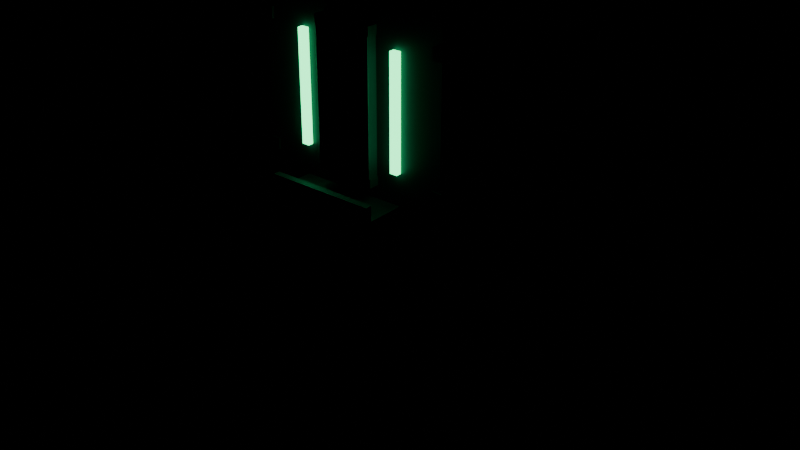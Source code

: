 # Source: BatteryStation.blend  (saved by Blender 5.3.31; exported with 4.5.12 LTS)
import bpy
from mathutils import Matrix  # noqa: F401  (used for matrix-valued properties, if any)

bpy.ops.wm.read_factory_settings(use_empty=True)
scene = bpy.context.scene
scene.name = 'Scene'

# ---- materials (node trees are filled in below, after node groups)
mat_m_station = bpy.data.materials.new('M_Station')
mat_m_station.diffuse_color = (0.04374, 0.04971, 0.05781, 1.0)
mat_m_battery = bpy.data.materials.new('M_Battery')
mat_m_battery.diffuse_color = (0.02315, 0.02732, 0.0331, 1.0)
mat_m_batteryglow = bpy.data.materials.new('M_BatteryGlow')
mat_m_batteryglow.diffuse_color = (0.04519, 1.0, 0.3231, 1.0)

# ---- material node trees
mat_m_station.use_nodes = True; mat_m_station.node_tree.nodes.clear()
_N = mat_m_station.node_tree.nodes; _L = mat_m_station.node_tree.links
n0 = _N.new('ShaderNodeBsdfPrincipled'); n0.name = 'Principled BSDF'; n0.location = (-200, 100)
n0.inputs[0].default_value = (0.04374, 0.04971, 0.05781, 1.0)
n0.inputs[2].default_value = 0.55
n0.inputs[10].default_value = 0.005
n1 = _N.new('ShaderNodeOutputMaterial'); n1.name = 'Material Output'; n1.location = (200, 100)
_L.new(n0.outputs[0], n1.inputs[0])
n1.is_active_output = True
mat_m_battery.use_nodes = True; mat_m_battery.node_tree.nodes.clear()
_N = mat_m_battery.node_tree.nodes; _L = mat_m_battery.node_tree.links
n0 = _N.new('ShaderNodeBsdfPrincipled'); n0.name = 'Principled BSDF'; n0.location = (-200, 100)
n0.inputs[0].default_value = (0.02315, 0.02732, 0.0331, 1.0)
n0.inputs[2].default_value = 0.4
n0.inputs[10].default_value = 0.005
n1 = _N.new('ShaderNodeOutputMaterial'); n1.name = 'Material Output'; n1.location = (200, 100)
_L.new(n0.outputs[0], n1.inputs[0])
n1.is_active_output = True
mat_m_batteryglow.use_nodes = True; mat_m_batteryglow.node_tree.nodes.clear()
_N = mat_m_batteryglow.node_tree.nodes; _L = mat_m_batteryglow.node_tree.links
n0 = _N.new('ShaderNodeBsdfPrincipled'); n0.name = 'Principled BSDF'; n0.location = (-200, 100)
n0.inputs[0].default_value = (0.04519, 1.0, 0.3231, 1.0)
n0.inputs[2].default_value = 0.3
n0.inputs[10].default_value = 0.005
n0.inputs[27].default_value = (0.04519, 1.0, 0.3231, 1.0)
n0.inputs[28].default_value = 4.0
n1 = _N.new('ShaderNodeOutputMaterial'); n1.name = 'Material Output'; n1.location = (200, 100)
_L.new(n0.outputs[0], n1.inputs[0])
n1.is_active_output = True

# ---- meshes
me_batterystation = bpy.data.meshes.new('BatteryStation')
me_batterystation.from_pydata([(-0.23, -0.19, 0.0), (-0.23, -0.19, 0.06), (-0.23, 0.19, 0.0), (-0.23, 0.19, 0.06), (0.23, -0.19, 0.0), (0.23, -0.19, 0.06), (0.23, 0.19, 0.0), (0.23, 0.19, 0.06), (-0.1, -0.06, 0.06), (-0.1, -0.06, 0.64), (-0.1, 0.1, 0.06), (-0.1, 0.1, 0.64), (0.1, -0.06, 0.06), (0.1, -0.06, 0.64), (0.1, 0.1, 0.06), (0.1, 0.1, 0.64), (-0.18, -0.13, 0.59), (-0.18, -0.13, 0.93), (-0.18, 0.13, 0.59), (-0.18, 0.13, 0.93), (0.18, -0.13, 0.59), (0.18, -0.13, 0.93), (0.18, 0.13, 0.59), (0.18, 0.13, 0.93), (-0.15, -0.12, 0.925), (-0.15, -0.12, 0.955), (-0.15, 0.08, 0.925), (-0.15, 0.08, 0.955), (0.15, -0.12, 0.925), (0.15, -0.12, 0.955), (0.15, 0.08, 0.925), (0.15, 0.08, 0.955), (-0.035, -0.136, 0.66), (-0.035, -0.136, 0.88), (-0.035, -0.13, 0.66), (-0.035, -0.13, 0.88), (0.035, -0.136, 0.66), (0.035, -0.136, 0.88), (0.035, -0.13, 0.66), (0.035, -0.13, 0.88), (-0.053, -0.15, 0.65), (-0.053, -0.15, 0.89), (-0.053, -0.13, 0.65), (-0.053, -0.13, 0.89), (-0.037, -0.15, 0.65), (-0.037, -0.15, 0.89), (-0.037, -0.13, 0.65), (-0.037, -0.13, 0.89), (0.037, -0.15, 0.65), (0.037, -0.15, 0.89), (0.037, -0.13, 0.65), (0.037, -0.13, 0.89), (0.053, -0.15, 0.65), (0.053, -0.15, 0.89), (0.053, -0.13, 0.65), (0.053, -0.13, 0.89), (-0.055, -0.15, 0.887), (-0.055, -0.15, 0.903), (-0.055, -0.13, 0.887), (-0.055, -0.13, 0.903), (0.055, -0.15, 0.887), (0.055, -0.15, 0.903), (0.055, -0.13, 0.887), (0.055, -0.13, 0.903), (-0.055, -0.15, 0.637), (-0.055, -0.15, 0.653), (-0.055, -0.13, 0.637), (-0.055, -0.13, 0.653), (0.055, -0.15, 0.637), (0.055, -0.15, 0.653), (0.055, -0.13, 0.637), (0.055, -0.13, 0.653), (-0.102, -0.14, 0.67), (-0.102, -0.14, 0.87), (-0.102, -0.13, 0.67), (-0.102, -0.13, 0.87), (-0.088, -0.14, 0.67), (-0.088, -0.14, 0.87), (-0.088, -0.13, 0.67), (-0.088, -0.13, 0.87), (0.088, -0.14, 0.67), (0.088, -0.14, 0.87), (0.088, -0.13, 0.67), (0.088, -0.13, 0.87), (0.102, -0.14, 0.67), (0.102, -0.14, 0.87), (0.102, -0.13, 0.67), (0.102, -0.13, 0.87), (-0.1, -0.21, 0.5875), (-0.1, -0.21, 0.6125), (-0.1, -0.09, 0.5875), (-0.1, -0.09, 0.6125), (0.1, -0.21, 0.5875), (0.1, -0.21, 0.6125), (0.1, -0.09, 0.5875), (0.1, -0.09, 0.6125), (-0.1, -0.211, 0.6), (-0.1, -0.211, 0.64), (-0.1, -0.199, 0.6), (-0.1, -0.199, 0.64), (0.1, -0.211, 0.6), (0.1, -0.211, 0.64), (0.1, -0.199, 0.6), (0.1, -0.199, 0.64), (-0.06, -0.104, 0.493), (-0.06, -0.104, 0.507), (-0.06, -0.098, 0.493), (-0.06, -0.098, 0.507), (0.06, -0.104, 0.493), (0.06, -0.104, 0.507), (0.06, -0.098, 0.493), (0.06, -0.098, 0.507), (-0.06, -0.104, 0.433), (-0.06, -0.104, 0.447), (-0.06, -0.098, 0.433), (-0.06, -0.098, 0.447), (0.06, -0.104, 0.433), (0.06, -0.104, 0.447), (0.06, -0.098, 0.433), (0.06, -0.098, 0.447), (-0.06, -0.104, 0.373), (-0.06, -0.104, 0.387), (-0.06, -0.098, 0.373), (-0.06, -0.098, 0.387), (0.06, -0.104, 0.373), (0.06, -0.104, 0.387), (0.06, -0.098, 0.373), (0.06, -0.098, 0.387), (-0.06, -0.104, 0.313), (-0.06, -0.104, 0.327), (-0.06, -0.098, 0.313), (-0.06, -0.098, 0.327), (0.06, -0.104, 0.313), (0.06, -0.104, 0.327), (0.06, -0.098, 0.313), (0.06, -0.098, 0.327), (0.035, -0.02, 0.96), (0.02475, 0.004749, 0.96), (2.143e-18, 0.015, 0.96), (-0.02475, 0.004749, 0.96), (-0.035, -0.02, 0.96), (-0.02475, -0.04475, 0.96), (-6.429e-18, -0.055, 0.96), (0.02475, -0.04475, 0.96), (0.035, -0.02, 1.0), (0.02475, 0.004749, 1.0), (2.143e-18, 0.015, 1.0), (-0.02475, 0.004749, 1.0), (-0.035, -0.02, 1.0), (-0.02475, -0.04475, 1.0), (-6.429e-18, -0.055, 1.0), (0.02475, -0.04475, 1.0), (0.045, -0.02, 0.955), (0.03182, 0.01182, 0.955), (2.755e-18, 0.025, 0.955), (-0.03182, 0.01182, 0.955), (-0.045, -0.02, 0.955), (-0.03182, -0.05182, 0.955), (-8.266e-18, -0.065, 0.955), (0.03182, -0.05182, 0.955), (0.045, -0.02, 0.965), (0.03182, 0.01182, 0.965), (2.755e-18, 0.025, 0.965), (-0.03182, 0.01182, 0.965), (-0.045, -0.02, 0.965), (-0.03182, -0.05182, 0.965), (-8.266e-18, -0.065, 0.965), (0.03182, -0.05182, 0.965), (-0.1697, 0.0, 0.7938), (-0.1768, -0.01141, 0.7981), (-0.1883, -0.007053, 0.805), (-0.1883, 0.007053, 0.805), (-0.1768, 0.01141, 0.7981), (-0.2284, 0.0002212, 0.6969), (-0.236, -0.01132, 0.6997), (-0.2491, -0.007217, 0.7029), (-0.2496, 0.006859, 0.7021), (-0.2368, 0.01146, 0.6984), (-0.248, -0.01923, 0.4999), (-0.2556, -0.03097, 0.502), (-0.2692, -0.02756, 0.5013), (-0.2701, -0.0137, 0.4989), (-0.257, -0.008548, 0.498), (-0.2281, -0.07886, 0.2514), (-0.2356, -0.09072, 0.2531), (-0.2491, -0.08776, 0.2505), (-0.2501, -0.07408, 0.2472), (-0.2371, -0.06858, 0.2478), (-0.1883, -0.1187, 0.0723), (-0.1956, -0.1307, 0.07334), (-0.209, -0.1279, 0.06976), (-0.2099, -0.1142, 0.06651), (-0.1971, -0.1085, 0.06808), (0.1903, 0.0, 0.8062), (0.1832, -0.01141, 0.8019), (0.1717, -0.007053, 0.795), (0.1717, 0.007053, 0.795), (0.1832, 0.01141, 0.8019), (0.2516, -0.0002212, 0.7031), (0.2432, -0.01146, 0.7016), (0.2304, -0.006859, 0.6979), (0.2309, 0.007217, 0.6971), (0.244, 0.01132, 0.7003), (0.272, -0.02077, 0.5001), (0.263, -0.03145, 0.502), (0.2499, -0.0263, 0.5011), (0.2508, -0.01244, 0.4987), (0.2644, -0.009027, 0.498), (0.2519, -0.08114, 0.2486), (0.2429, -0.09142, 0.2522), (0.2299, -0.08592, 0.2528), (0.2309, -0.07224, 0.2495), (0.2444, -0.06928, 0.2469), (0.2117, -0.1213, 0.0677), (0.2029, -0.1315, 0.07192), (0.1901, -0.1258, 0.07349), (0.191, -0.1121, 0.07024), (0.2044, -0.1093, 0.06666), (-0.203, -0.163, 0.06), (-0.203, -0.163, 0.076), (-0.203, -0.137, 0.06), (-0.203, -0.137, 0.076), (-0.177, -0.163, 0.06), (-0.177, -0.163, 0.076), (-0.177, -0.137, 0.06), (-0.177, -0.137, 0.076), (-0.203, 0.137, 0.06), (-0.203, 0.137, 0.076), (-0.203, 0.163, 0.06), (-0.203, 0.163, 0.076), (-0.177, 0.137, 0.06), (-0.177, 0.137, 0.076), (-0.177, 0.163, 0.06), (-0.177, 0.163, 0.076), (0.177, -0.163, 0.06), (0.177, -0.163, 0.076), (0.177, -0.137, 0.06), (0.177, -0.137, 0.076), (0.203, -0.163, 0.06), (0.203, -0.163, 0.076), (0.203, -0.137, 0.06), (0.203, -0.137, 0.076), (0.177, 0.137, 0.06), (0.177, 0.137, 0.076), (0.177, 0.163, 0.06), (0.177, 0.163, 0.076), (0.203, 0.137, 0.06), (0.203, 0.137, 0.076), (0.203, 0.163, 0.06), (0.203, 0.163, 0.076), (-0.185, -0.134, 0.64), (-0.185, -0.134, 0.66), (-0.185, -0.122, 0.64), (-0.185, -0.122, 0.66), (-0.165, -0.134, 0.64), (-0.165, -0.134, 0.66), (-0.165, -0.122, 0.64), (-0.165, -0.122, 0.66), (-0.185, -0.134, 0.87), (-0.185, -0.134, 0.89), (-0.185, -0.122, 0.87), (-0.185, -0.122, 0.89), (-0.165, -0.134, 0.87), (-0.165, -0.134, 0.89), (-0.165, -0.122, 0.87), (-0.165, -0.122, 0.89), (0.165, -0.134, 0.64), (0.165, -0.134, 0.66), (0.165, -0.122, 0.64), (0.165, -0.122, 0.66), (0.185, -0.134, 0.64), (0.185, -0.134, 0.66), (0.185, -0.122, 0.64), (0.185, -0.122, 0.66), (0.165, -0.134, 0.87), (0.165, -0.134, 0.89), (0.165, -0.122, 0.87), (0.165, -0.122, 0.89), (0.185, -0.134, 0.87), (0.185, -0.134, 0.89), (0.185, -0.122, 0.87), (0.185, -0.122, 0.89), (-0.06, -0.12, 0.065), (-0.06, -0.12, 0.095), (-0.06, -0.02, 0.065), (-0.06, -0.02, 0.095), (0.06, -0.12, 0.065), (0.06, -0.12, 0.095), (0.06, -0.02, 0.065), (0.06, -0.02, 0.095)], [], [(1, 2, 0), (3, 6, 2), (7, 4, 6), (5, 0, 4), (6, 0, 2), (3, 5, 7), (9, 10, 8), (11, 14, 10), (15, 12, 14), (13, 8, 12), (14, 8, 10), (11, 13, 15), (17, 18, 16), (19, 22, 18), (23, 20, 22), (21, 16, 20), (22, 16, 18), (19, 21, 23), (25, 26, 24), (27, 30, 26), (31, 28, 30), (29, 24, 28), (30, 24, 26), (27, 29, 31), (33, 34, 32), (35, 38, 34), (39, 36, 38), (37, 32, 36), (38, 32, 34), (35, 37, 39), (41, 42, 40), (43, 46, 42), (47, 44, 46), (45, 40, 44), (46, 40, 42), (43, 45, 47), (49, 50, 48), (51, 54, 50), (55, 52, 54), (53, 48, 52), (54, 48, 50), (51, 53, 55), (57, 58, 56), (59, 62, 58), (63, 60, 62), (61, 56, 60), (62, 56, 58), (59, 61, 63), (65, 66, 64), (67, 70, 66), (71, 68, 70), (69, 64, 68), (70, 64, 66), (67, 69, 71), (73, 74, 72), (75, 78, 74), (79, 76, 78), (77, 72, 76), (78, 72, 74), (75, 77, 79), (81, 82, 80), (83, 86, 82), (87, 84, 86), (85, 80, 84), (86, 80, 82), (83, 85, 87), (89, 90, 88), (91, 94, 90), (95, 92, 94), (93, 88, 92), (94, 88, 90), (91, 93, 95), (97, 98, 96), (99, 102, 98), (103, 100, 102), (101, 96, 100), (102, 96, 98), (99, 101, 103), (105, 106, 104), (107, 110, 106), (111, 108, 110), (109, 104, 108), (110, 104, 106), (107, 109, 111), (113, 114, 112), (115, 118, 114), (119, 116, 118), (117, 112, 116), (118, 112, 114), (115, 117, 119), (121, 122, 120), (123, 126, 122), (127, 124, 126), (125, 120, 124), (126, 120, 122), (123, 125, 127), (129, 130, 128), (131, 134, 130), (135, 132, 134), (133, 128, 132), (134, 128, 130), (131, 133, 135), (137, 144, 136), (138, 145, 137), (139, 146, 138), (140, 147, 139), (141, 148, 140), (142, 149, 141), (143, 150, 142), (136, 151, 143), (140, 138, 136), (149, 150, 151), (153, 160, 152), (154, 161, 153), (155, 162, 154), (156, 163, 155), (157, 164, 156), (158, 165, 157), (159, 166, 158), (152, 167, 159), (152, 158, 156), (163, 165, 167), (169, 173, 168), (170, 174, 169), (171, 175, 170), (171, 177, 176), (172, 173, 177), (173, 179, 178), (174, 180, 179), (176, 180, 175), (177, 181, 176), (173, 182, 177), (179, 183, 178), (179, 185, 184), (180, 186, 185), (181, 187, 186), (178, 187, 182), (183, 189, 188), (184, 190, 189), (186, 190, 185), (187, 191, 186), (183, 192, 187), (171, 170, 169), (189, 191, 192), (193, 199, 198), (194, 200, 199), (196, 200, 195), (197, 201, 196), (193, 202, 197), (199, 203, 198), (200, 204, 199), (201, 205, 200), (201, 207, 206), (202, 203, 207), (204, 208, 203), (204, 210, 209), (205, 211, 210), (206, 212, 211), (203, 212, 207), (209, 213, 208), (210, 214, 209), (211, 215, 210), (211, 217, 216), (212, 213, 217), (196, 195, 194), (214, 216, 217), (219, 220, 218), (221, 224, 220), (225, 222, 224), (223, 218, 222), (224, 218, 220), (221, 223, 225), (227, 228, 226), (229, 232, 228), (233, 230, 232), (231, 226, 230), (232, 226, 228), (229, 231, 233), (235, 236, 234), (237, 240, 236), (241, 238, 240), (239, 234, 238), (240, 234, 236), (237, 239, 241), (243, 244, 242), (245, 248, 244), (249, 246, 248), (247, 242, 246), (248, 242, 244), (245, 247, 249), (251, 252, 250), (253, 256, 252), (257, 254, 256), (255, 250, 254), (256, 250, 252), (253, 255, 257), (259, 260, 258), (261, 264, 260), (265, 262, 264), (263, 258, 262), (264, 258, 260), (261, 263, 265), (267, 268, 266), (269, 272, 268), (273, 270, 272), (271, 266, 270), (272, 266, 268), (269, 271, 273), (275, 276, 274), (277, 280, 276), (281, 278, 280), (279, 274, 278), (280, 274, 276), (277, 279, 281), (283, 284, 282), (285, 288, 284), (289, 286, 288), (287, 282, 286), (288, 282, 284), (285, 287, 289), (1, 3, 2), (3, 7, 6), (7, 5, 4), (5, 1, 0), (6, 4, 0), (3, 1, 5), (9, 11, 10), (11, 15, 14), (15, 13, 12), (13, 9, 8), (14, 12, 8), (11, 9, 13), (17, 19, 18), (19, 23, 22), (23, 21, 20), (21, 17, 16), (22, 20, 16), (19, 17, 21), (25, 27, 26), (27, 31, 30), (31, 29, 28), (29, 25, 24), (30, 28, 24), (27, 25, 29), (33, 35, 34), (35, 39, 38), (39, 37, 36), (37, 33, 32), (38, 36, 32), (35, 33, 37), (41, 43, 42), (43, 47, 46), (47, 45, 44), (45, 41, 40), (46, 44, 40), (43, 41, 45), (49, 51, 50), (51, 55, 54), (55, 53, 52), (53, 49, 48), (54, 52, 48), (51, 49, 53), (57, 59, 58), (59, 63, 62), (63, 61, 60), (61, 57, 56), (62, 60, 56), (59, 57, 61), (65, 67, 66), (67, 71, 70), (71, 69, 68), (69, 65, 64), (70, 68, 64), (67, 65, 69), (73, 75, 74), (75, 79, 78), (79, 77, 76), (77, 73, 72), (78, 76, 72), (75, 73, 77), (81, 83, 82), (83, 87, 86), (87, 85, 84), (85, 81, 80), (86, 84, 80), (83, 81, 85), (89, 91, 90), (91, 95, 94), (95, 93, 92), (93, 89, 88), (94, 92, 88), (91, 89, 93), (97, 99, 98), (99, 103, 102), (103, 101, 100), (101, 97, 96), (102, 100, 96), (99, 97, 101), (105, 107, 106), (107, 111, 110), (111, 109, 108), (109, 105, 104), (110, 108, 104), (107, 105, 109), (113, 115, 114), (115, 119, 118), (119, 117, 116), (117, 113, 112), (118, 116, 112), (115, 113, 117), (121, 123, 122), (123, 127, 126), (127, 125, 124), (125, 121, 120), (126, 124, 120), (123, 121, 125), (129, 131, 130), (131, 135, 134), (135, 133, 132), (133, 129, 128), (134, 132, 128), (131, 129, 133), (137, 145, 144), (138, 146, 145), (139, 147, 146), (140, 148, 147), (141, 149, 148), (142, 150, 149), (143, 151, 150), (136, 144, 151), (136, 143, 142), (142, 141, 140), (140, 139, 138), (138, 137, 136), (136, 142, 140), (151, 144, 147), (144, 145, 147), (145, 146, 147), (147, 148, 151), (148, 149, 151), (153, 161, 160), (154, 162, 161), (155, 163, 162), (156, 164, 163), (157, 165, 164), (158, 166, 165), (159, 167, 166), (152, 160, 167), (152, 159, 158), (158, 157, 156), (156, 155, 154), (154, 153, 156), (153, 152, 156), (167, 160, 161), (161, 162, 163), (163, 164, 165), (165, 166, 167), (167, 161, 163), (169, 174, 173), (170, 175, 174), (171, 176, 175), (171, 172, 177), (172, 168, 173), (173, 174, 179), (174, 175, 180), (176, 181, 180), (177, 182, 181), (173, 178, 182), (179, 184, 183), (179, 180, 185), (180, 181, 186), (181, 182, 187), (178, 183, 187), (183, 184, 189), (184, 185, 190), (186, 191, 190), (187, 192, 191), (183, 188, 192), (168, 172, 169), (172, 171, 169), (192, 188, 189), (189, 190, 191), (193, 194, 199), (194, 195, 200), (196, 201, 200), (197, 202, 201), (193, 198, 202), (199, 204, 203), (200, 205, 204), (201, 206, 205), (201, 202, 207), (202, 198, 203), (204, 209, 208), (204, 205, 210), (205, 206, 211), (206, 207, 212), (203, 208, 212), (209, 214, 213), (210, 215, 214), (211, 216, 215), (211, 212, 217), (212, 208, 213), (193, 197, 194), (197, 196, 194), (217, 213, 214), (214, 215, 216), (219, 221, 220), (221, 225, 224), (225, 223, 222), (223, 219, 218), (224, 222, 218), (221, 219, 223), (227, 229, 228), (229, 233, 232), (233, 231, 230), (231, 227, 226), (232, 230, 226), (229, 227, 231), (235, 237, 236), (237, 241, 240), (241, 239, 238), (239, 235, 234), (240, 238, 234), (237, 235, 239), (243, 245, 244), (245, 249, 248), (249, 247, 246), (247, 243, 242), (248, 246, 242), (245, 243, 247), (251, 253, 252), (253, 257, 256), (257, 255, 254), (255, 251, 250), (256, 254, 250), (253, 251, 255), (259, 261, 260), (261, 265, 264), (265, 263, 262), (263, 259, 258), (264, 262, 258), (261, 259, 263), (267, 269, 268), (269, 273, 272), (273, 271, 270), (271, 267, 266), (272, 270, 266), (269, 267, 271), (275, 277, 276), (277, 281, 280), (281, 279, 278), (279, 275, 274), (280, 278, 274), (277, 275, 279), (283, 285, 284), (285, 289, 288), (289, 287, 286), (287, 283, 282), (288, 286, 282), (285, 283, 287)])
me_batterystation.polygons.foreach_set('material_index', [0, 0, 0, 0, 0, 0, 0, 0, 0, 0, 0, 0, 0, 0, 0, 0, 0, 0, 0, 0, 0, 0, 0, 0, 1, 1, 1, 1, 1, 1, 0, 0, 0, 0, 0, 0, 0, 0, 0, 0, 0, 0, 0, 0, 0, 0, 0, 0, 0, 0, 0, 0, 0, 0, 2, 2, 2, 2, 2, 2, 2, 2, 2, 2, 2, 2, 0, 0, 0, 0, 0, 0, 0, 0, 0, 0, 0, 0, 1, 1, 1, 1, 1, 1, 1, 1, 1, 1, 1, 1, 1, 1, 1, 1, 1, 1, 1, 1, 1, 1, 1, 1, 2, 2, 2, 2, 2, 2, 2, 2, 2, 2, 0, 0, 0, 0, 0, 0, 0, 0, 0, 0, 1, 1, 1, 1, 1, 1, 1, 1, 1, 1, 1, 1, 1, 1, 1, 1, 1, 1, 1, 1, 1, 1, 1, 1, 1, 1, 1, 1, 1, 1, 1, 1, 1, 1, 1, 1, 1, 1, 1, 1, 1, 1, 1, 1, 1, 1, 1, 1, 1, 1, 1, 1, 1, 1, 1, 1, 1, 1, 1, 1, 1, 1, 1, 1, 1, 1, 1, 1, 1, 1, 1, 1, 1, 1, 1, 1, 1, 1, 1, 1, 1, 1, 1, 1, 1, 1, 1, 1, 1, 1, 1, 1, 1, 1, 1, 1, 1, 1, 0, 0, 0, 0, 0, 0, 0, 0, 0, 0, 0, 0, 0, 0, 0, 0, 0, 0, 0, 0, 0, 0, 0, 0, 1, 1, 1, 1, 1, 1, 0, 0, 0, 0, 0, 0, 0, 0, 0, 0, 0, 0, 0, 0, 0, 0, 0, 0, 0, 0, 0, 0, 0, 0, 2, 2, 2, 2, 2, 2, 2, 2, 2, 2, 2, 2, 0, 0, 0, 0, 0, 0, 0, 0, 0, 0, 0, 0, 1, 1, 1, 1, 1, 1, 1, 1, 1, 1, 1, 1, 1, 1, 1, 1, 1, 1, 1, 1, 1, 1, 1, 1, 2, 2, 2, 2, 2, 2, 2, 2, 2, 2, 2, 2, 2, 2, 2, 2, 2, 2, 0, 0, 0, 0, 0, 0, 0, 0, 0, 0, 0, 0, 0, 0, 0, 0, 0, 0, 1, 1, 1, 1, 1, 1, 1, 1, 1, 1, 1, 1, 1, 1, 1, 1, 1, 1, 1, 1, 1, 1, 1, 1, 1, 1, 1, 1, 1, 1, 1, 1, 1, 1, 1, 1, 1, 1, 1, 1, 1, 1, 1, 1, 1, 1, 1, 1, 1, 1, 1, 1, 1, 1, 1, 1, 1, 1, 1, 1, 1, 1, 1, 1, 1, 1, 1, 1, 1, 1, 1, 1, 1, 1, 1, 1, 1, 1, 1, 1, 1, 1, 1, 1, 1, 1, 1, 1, 1, 1, 1, 1, 1, 1, 1, 1, 1, 1, 1, 1, 1, 1])
me_batterystation.materials.append(mat_m_station)
me_batterystation.materials.append(mat_m_battery)
me_batterystation.materials.append(mat_m_batteryglow)
me_batterystation.update()

# ---- objects
ob_batterystation = bpy.data.objects.new('BatteryStation', me_batterystation)

# ---- transforms, parenting, visibility, modifiers, constraints
ob_batterystation.location = (0.0, 0.0, 0.0)

# ---- collection membership
scene.collection.objects.link(ob_batterystation)

# ---- scene / render settings (as saved in the file)
scene.frame_start = 1; scene.frame_end = 250; scene.frame_set(1)
scene.render.engine = 'BLENDER_EEVEE_NEXT'
scene.render.fps = 30
scene.render.bake_bias = 0.0
scene.render.bake_samples = 0
scene.render.compositor_device = 'GPU'
scene.eevee.use_volume_custom_range = False
scene.eevee.fast_gi_thickness_near = 0.1
scene.eevee.fast_gi_thickness_far = 0.0
scene.eevee.ray_tracing_options.screen_trace_thickness = 0.1
bpy.context.view_layer.update()

# ---- added for rendering (the .blend has no active camera): camera
cam_auto = bpy.data.cameras.new('AutoCamera')
cam_auto.lens = 50.0
cam_auto.sensor_width = 36.0
cam_auto.clip_end = 1000.0
ob_auto_camera = bpy.data.objects.new('AutoCamera', cam_auto)
scene.collection.objects.link(ob_auto_camera)
ob_auto_camera.location = (1.11683, -1.34961, 1.39274)
ob_auto_camera.rotation_euler = (1.09748, -7.21219e-08, 0.694738)
scene.camera = ob_auto_camera
bpy.context.view_layer.update()
